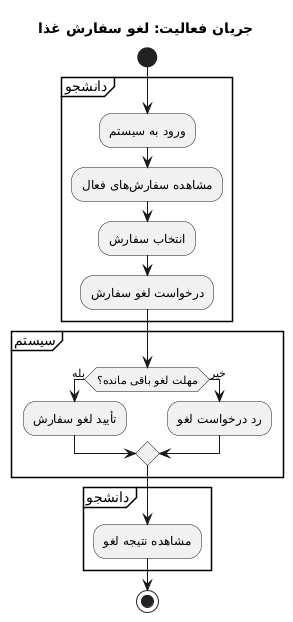

The diagram above was rendered by PlantUML. Its source (embedded in the PNG):
@startuml
title جریان فعالیت: لغو سفارش غذا

start

partition "دانشجو" {
    :ورود به سیستم;
    :مشاهده سفارشهای فعال;
    :انتخاب سفارش;
    :درخواست لغو سفارش;
}

partition "سیستم" {
    if (مهلت لغو باقی مانده؟) then (بله)
        :تأیید لغو سفارش;
    else (خیر)
        :رد درخواست لغو;
    endif
}

partition "دانشجو" {
    :مشاهده نتیجه لغو;
}

stop
@enduml